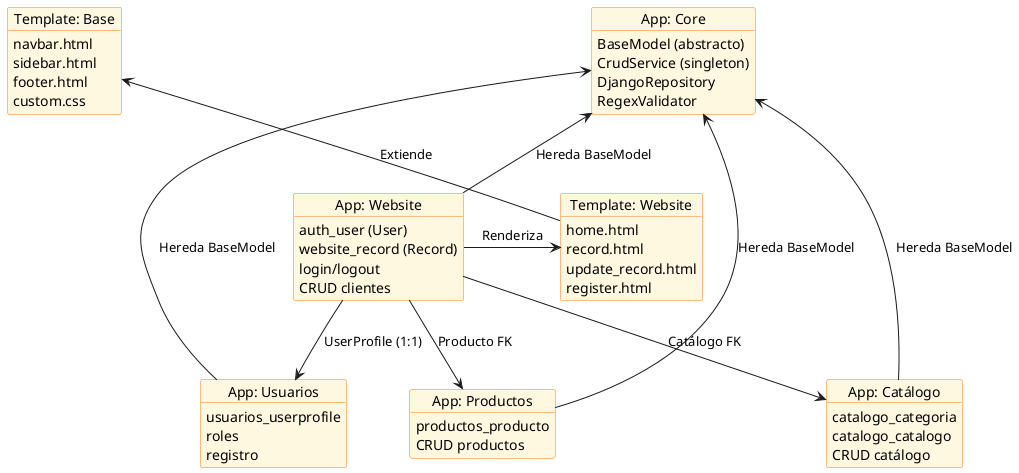

The diagram above was rendered by PlantUML. Its source (embedded in the PNG):
@startuml Diagrama de Instancias

skinparam object {
  BackgroundColor #FFF8E1
  BorderColor #F57F17
}

object "App: Website" as web {
  auth_user (User)
  website_record (Record)
  login/logout
  CRUD clientes
}

object "App: Usuarios" as user {
  usuarios_userprofile
  roles
  registro
}

object "App: Productos" as prod {
  productos_producto
  CRUD productos
}

object "App: Catálogo" as cat {
  catalogo_categoria
  catalogo_catalogo
  CRUD catálogo
}

object "App: Core" as core {
  BaseModel (abstracto)
  CrudService (singleton)
  DjangoRepository
  RegexValidator
}

object "Template: Base" as t_base {
  navbar.html
  sidebar.html
  footer.html
  custom.css
}

object "Template: Website" as t_web {
  home.html
  record.html
  update_record.html
  register.html
}

web -down-> user : UserProfile (1:1)
web -down-> prod : Producto FK
web -down-> cat : Catálogo FK
web -up-> core : Hereda BaseModel
user -up-> core : Hereda BaseModel
prod -up-> core : Hereda BaseModel
cat -up-> core : Hereda BaseModel
web -right-> t_web : Renderiza
t_web -up-> t_base : Extiende

@enduml